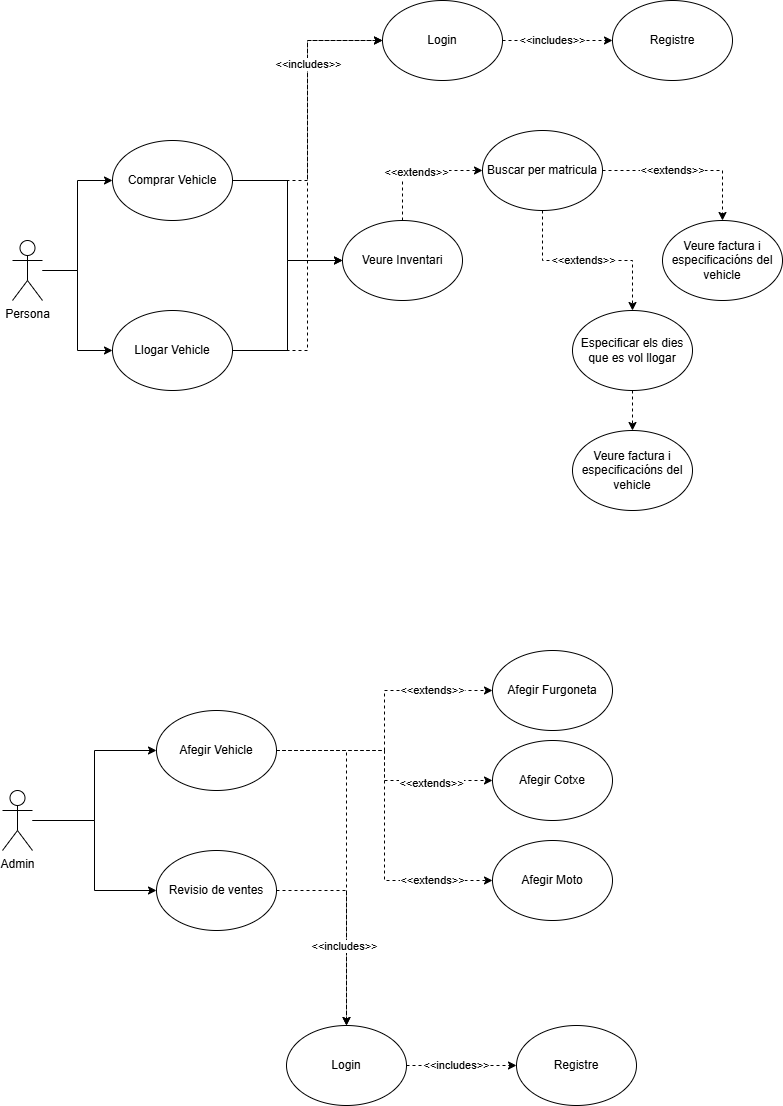

The diagram above was exported from draw.io. Its source (the exported page's mxGraphModel, read from the mxfile embedded in the PNG):
<mxGraphModel dx="368" dy="615" grid="1" gridSize="10" guides="1" tooltips="1" connect="1" arrows="1" fold="1" page="1" pageScale="1" pageWidth="827" pageHeight="1169" math="0" shadow="0">
  <root>
    <mxCell id="0" />
    <mxCell id="1" parent="0" />
    <mxCell id="xQyb7bGsDVTqBb_fMcVk-1" style="edgeStyle=orthogonalEdgeStyle;rounded=0;orthogonalLoop=1;jettySize=auto;html=1;entryX=0;entryY=0.5;entryDx=0;entryDy=0;" edge="1" parent="1" source="xQyb7bGsDVTqBb_fMcVk-3" target="xQyb7bGsDVTqBb_fMcVk-6">
      <mxGeometry relative="1" as="geometry" />
    </mxCell>
    <mxCell id="xQyb7bGsDVTqBb_fMcVk-2" style="edgeStyle=orthogonalEdgeStyle;rounded=0;orthogonalLoop=1;jettySize=auto;html=1;entryX=0;entryY=0.5;entryDx=0;entryDy=0;" edge="1" parent="1" source="xQyb7bGsDVTqBb_fMcVk-3" target="xQyb7bGsDVTqBb_fMcVk-10">
      <mxGeometry relative="1" as="geometry" />
    </mxCell>
    <mxCell id="xQyb7bGsDVTqBb_fMcVk-3" value="Persona" style="shape=umlActor;verticalLabelPosition=bottom;verticalAlign=top;html=1;outlineConnect=0;" vertex="1" parent="1">
      <mxGeometry x="880" y="450" width="30" height="60" as="geometry" />
    </mxCell>
    <mxCell id="xQyb7bGsDVTqBb_fMcVk-4" style="edgeStyle=orthogonalEdgeStyle;rounded=0;orthogonalLoop=1;jettySize=auto;html=1;entryX=0;entryY=0.5;entryDx=0;entryDy=0;dashed=1;" edge="1" parent="1" source="xQyb7bGsDVTqBb_fMcVk-6" target="xQyb7bGsDVTqBb_fMcVk-13">
      <mxGeometry relative="1" as="geometry" />
    </mxCell>
    <mxCell id="xQyb7bGsDVTqBb_fMcVk-5" style="edgeStyle=orthogonalEdgeStyle;rounded=0;orthogonalLoop=1;jettySize=auto;html=1;" edge="1" parent="1" source="xQyb7bGsDVTqBb_fMcVk-6" target="xQyb7bGsDVTqBb_fMcVk-16">
      <mxGeometry relative="1" as="geometry" />
    </mxCell>
    <mxCell id="xQyb7bGsDVTqBb_fMcVk-6" value="Comprar Vehicle" style="ellipse;whiteSpace=wrap;html=1;" vertex="1" parent="1">
      <mxGeometry x="980" y="350" width="120" height="80" as="geometry" />
    </mxCell>
    <mxCell id="xQyb7bGsDVTqBb_fMcVk-7" style="edgeStyle=orthogonalEdgeStyle;rounded=0;orthogonalLoop=1;jettySize=auto;html=1;entryX=0;entryY=0.5;entryDx=0;entryDy=0;dashed=1;" edge="1" parent="1" source="xQyb7bGsDVTqBb_fMcVk-10" target="xQyb7bGsDVTqBb_fMcVk-13">
      <mxGeometry relative="1" as="geometry" />
    </mxCell>
    <mxCell id="xQyb7bGsDVTqBb_fMcVk-8" value="&amp;lt;&amp;lt;includes&amp;gt;&amp;gt;" style="edgeLabel;html=1;align=center;verticalAlign=middle;resizable=0;points=[];" connectable="0" vertex="1" parent="xQyb7bGsDVTqBb_fMcVk-7">
      <mxGeometry x="0.574" y="-1" relative="1" as="geometry">
        <mxPoint as="offset" />
      </mxGeometry>
    </mxCell>
    <mxCell id="xQyb7bGsDVTqBb_fMcVk-9" style="edgeStyle=orthogonalEdgeStyle;rounded=0;orthogonalLoop=1;jettySize=auto;html=1;entryX=0;entryY=0.5;entryDx=0;entryDy=0;" edge="1" parent="1" source="xQyb7bGsDVTqBb_fMcVk-10" target="xQyb7bGsDVTqBb_fMcVk-16">
      <mxGeometry relative="1" as="geometry" />
    </mxCell>
    <mxCell id="xQyb7bGsDVTqBb_fMcVk-10" value="Llogar Vehicle" style="ellipse;whiteSpace=wrap;html=1;" vertex="1" parent="1">
      <mxGeometry x="980" y="520" width="120" height="80" as="geometry" />
    </mxCell>
    <mxCell id="xQyb7bGsDVTqBb_fMcVk-11" style="edgeStyle=orthogonalEdgeStyle;rounded=0;orthogonalLoop=1;jettySize=auto;html=1;dashed=1;" edge="1" parent="1" source="xQyb7bGsDVTqBb_fMcVk-13" target="xQyb7bGsDVTqBb_fMcVk-14">
      <mxGeometry relative="1" as="geometry" />
    </mxCell>
    <mxCell id="xQyb7bGsDVTqBb_fMcVk-12" value="&amp;lt;&amp;lt;includes&amp;gt;&amp;gt;" style="edgeLabel;html=1;align=center;verticalAlign=middle;resizable=0;points=[];" connectable="0" vertex="1" parent="xQyb7bGsDVTqBb_fMcVk-11">
      <mxGeometry x="-0.0914" relative="1" as="geometry">
        <mxPoint as="offset" />
      </mxGeometry>
    </mxCell>
    <mxCell id="xQyb7bGsDVTqBb_fMcVk-13" value="Login" style="ellipse;whiteSpace=wrap;html=1;" vertex="1" parent="1">
      <mxGeometry x="1250" y="210" width="120" height="80" as="geometry" />
    </mxCell>
    <mxCell id="xQyb7bGsDVTqBb_fMcVk-14" value="Registre" style="ellipse;whiteSpace=wrap;html=1;" vertex="1" parent="1">
      <mxGeometry x="1480" y="210" width="120" height="80" as="geometry" />
    </mxCell>
    <mxCell id="xQyb7bGsDVTqBb_fMcVk-15" style="edgeStyle=orthogonalEdgeStyle;rounded=0;orthogonalLoop=1;jettySize=auto;html=1;entryX=0;entryY=0.5;entryDx=0;entryDy=0;exitX=0.5;exitY=0;exitDx=0;exitDy=0;dashed=1;" edge="1" parent="1" source="xQyb7bGsDVTqBb_fMcVk-16" target="xQyb7bGsDVTqBb_fMcVk-19">
      <mxGeometry relative="1" as="geometry" />
    </mxCell>
    <mxCell id="xQyb7bGsDVTqBb_fMcVk-47" value="&amp;lt;&amp;lt;extends&amp;gt;&amp;gt;" style="edgeLabel;html=1;align=center;verticalAlign=middle;resizable=0;points=[];" vertex="1" connectable="0" parent="xQyb7bGsDVTqBb_fMcVk-15">
      <mxGeometry x="-0.0205" y="-2" relative="1" as="geometry">
        <mxPoint as="offset" />
      </mxGeometry>
    </mxCell>
    <mxCell id="xQyb7bGsDVTqBb_fMcVk-16" value="Veure Inventari" style="ellipse;whiteSpace=wrap;html=1;" vertex="1" parent="1">
      <mxGeometry x="1210" y="430" width="120" height="80" as="geometry" />
    </mxCell>
    <mxCell id="xQyb7bGsDVTqBb_fMcVk-17" style="edgeStyle=orthogonalEdgeStyle;rounded=0;orthogonalLoop=1;jettySize=auto;html=1;entryX=0.5;entryY=0;entryDx=0;entryDy=0;dashed=1;" edge="1" parent="1" source="xQyb7bGsDVTqBb_fMcVk-19" target="xQyb7bGsDVTqBb_fMcVk-20">
      <mxGeometry relative="1" as="geometry" />
    </mxCell>
    <mxCell id="xQyb7bGsDVTqBb_fMcVk-45" value="&amp;lt;&amp;lt;extends&amp;gt;&amp;gt;" style="edgeLabel;html=1;align=center;verticalAlign=middle;resizable=0;points=[];" vertex="1" connectable="0" parent="xQyb7bGsDVTqBb_fMcVk-17">
      <mxGeometry x="-0.1627" y="2" relative="1" as="geometry">
        <mxPoint x="-1" y="2" as="offset" />
      </mxGeometry>
    </mxCell>
    <mxCell id="xQyb7bGsDVTqBb_fMcVk-18" style="edgeStyle=orthogonalEdgeStyle;rounded=0;orthogonalLoop=1;jettySize=auto;html=1;entryX=0.5;entryY=0;entryDx=0;entryDy=0;dashed=1;" edge="1" parent="1" source="xQyb7bGsDVTqBb_fMcVk-19" target="xQyb7bGsDVTqBb_fMcVk-22">
      <mxGeometry relative="1" as="geometry" />
    </mxCell>
    <mxCell id="xQyb7bGsDVTqBb_fMcVk-46" value="&amp;lt;&amp;lt;extends&amp;gt;&amp;gt;" style="edgeLabel;html=1;align=center;verticalAlign=middle;resizable=0;points=[];" vertex="1" connectable="0" parent="xQyb7bGsDVTqBb_fMcVk-18">
      <mxGeometry x="-0.0404" y="3" relative="1" as="geometry">
        <mxPoint y="3" as="offset" />
      </mxGeometry>
    </mxCell>
    <mxCell id="xQyb7bGsDVTqBb_fMcVk-19" value="Buscar per matricula" style="ellipse;whiteSpace=wrap;html=1;" vertex="1" parent="1">
      <mxGeometry x="1350" y="340" width="120" height="80" as="geometry" />
    </mxCell>
    <mxCell id="xQyb7bGsDVTqBb_fMcVk-20" value="Veure factura i especificacións del vehicle" style="ellipse;whiteSpace=wrap;html=1;" vertex="1" parent="1">
      <mxGeometry x="1530" y="430" width="120" height="80" as="geometry" />
    </mxCell>
    <mxCell id="xQyb7bGsDVTqBb_fMcVk-21" style="edgeStyle=orthogonalEdgeStyle;rounded=0;orthogonalLoop=1;jettySize=auto;html=1;dashed=1;" edge="1" parent="1" source="xQyb7bGsDVTqBb_fMcVk-22" target="xQyb7bGsDVTqBb_fMcVk-23">
      <mxGeometry relative="1" as="geometry" />
    </mxCell>
    <mxCell id="xQyb7bGsDVTqBb_fMcVk-22" value="Especificar els dies que es vol llogar" style="ellipse;whiteSpace=wrap;html=1;" vertex="1" parent="1">
      <mxGeometry x="1440" y="520" width="120" height="80" as="geometry" />
    </mxCell>
    <mxCell id="xQyb7bGsDVTqBb_fMcVk-23" value="Veure factura i especificacións del vehicle" style="ellipse;whiteSpace=wrap;html=1;" vertex="1" parent="1">
      <mxGeometry x="1440" y="640" width="120" height="80" as="geometry" />
    </mxCell>
    <mxCell id="xQyb7bGsDVTqBb_fMcVk-24" style="edgeStyle=orthogonalEdgeStyle;rounded=0;orthogonalLoop=1;jettySize=auto;html=1;entryX=0;entryY=0.5;entryDx=0;entryDy=0;" edge="1" parent="1" source="xQyb7bGsDVTqBb_fMcVk-26" target="xQyb7bGsDVTqBb_fMcVk-31">
      <mxGeometry relative="1" as="geometry" />
    </mxCell>
    <mxCell id="xQyb7bGsDVTqBb_fMcVk-25" style="edgeStyle=orthogonalEdgeStyle;rounded=0;orthogonalLoop=1;jettySize=auto;html=1;entryX=0;entryY=0.5;entryDx=0;entryDy=0;" edge="1" parent="1" source="xQyb7bGsDVTqBb_fMcVk-26" target="xQyb7bGsDVTqBb_fMcVk-33">
      <mxGeometry relative="1" as="geometry" />
    </mxCell>
    <mxCell id="xQyb7bGsDVTqBb_fMcVk-26" value="Admin" style="shape=umlActor;verticalLabelPosition=bottom;verticalAlign=top;html=1;outlineConnect=0;" vertex="1" parent="1">
      <mxGeometry x="870" y="1000" width="30" height="60" as="geometry" />
    </mxCell>
    <mxCell id="xQyb7bGsDVTqBb_fMcVk-27" style="edgeStyle=orthogonalEdgeStyle;rounded=0;orthogonalLoop=1;jettySize=auto;html=1;entryX=0.5;entryY=0;entryDx=0;entryDy=0;dashed=1;" edge="1" parent="1" source="xQyb7bGsDVTqBb_fMcVk-31" target="xQyb7bGsDVTqBb_fMcVk-36">
      <mxGeometry relative="1" as="geometry" />
    </mxCell>
    <mxCell id="xQyb7bGsDVTqBb_fMcVk-28" style="edgeStyle=orthogonalEdgeStyle;rounded=0;orthogonalLoop=1;jettySize=auto;html=1;entryX=0;entryY=0.5;entryDx=0;entryDy=0;dashed=1;" edge="1" parent="1" source="xQyb7bGsDVTqBb_fMcVk-31" target="xQyb7bGsDVTqBb_fMcVk-38">
      <mxGeometry relative="1" as="geometry" />
    </mxCell>
    <mxCell id="xQyb7bGsDVTqBb_fMcVk-49" value="&amp;lt;&amp;lt;extends&amp;gt;&amp;gt;" style="edgeLabel;html=1;align=center;verticalAlign=middle;resizable=0;points=[];" vertex="1" connectable="0" parent="xQyb7bGsDVTqBb_fMcVk-28">
      <mxGeometry x="0.3382" y="-1" relative="1" as="geometry">
        <mxPoint x="31" y="-1" as="offset" />
      </mxGeometry>
    </mxCell>
    <mxCell id="xQyb7bGsDVTqBb_fMcVk-29" style="edgeStyle=orthogonalEdgeStyle;rounded=0;orthogonalLoop=1;jettySize=auto;html=1;dashed=1;" edge="1" parent="1" source="xQyb7bGsDVTqBb_fMcVk-31" target="xQyb7bGsDVTqBb_fMcVk-39">
      <mxGeometry relative="1" as="geometry" />
    </mxCell>
    <mxCell id="xQyb7bGsDVTqBb_fMcVk-50" value="&amp;lt;&amp;lt;extends&amp;gt;&amp;gt;" style="edgeLabel;html=1;align=center;verticalAlign=middle;resizable=0;points=[];" vertex="1" connectable="0" parent="xQyb7bGsDVTqBb_fMcVk-29">
      <mxGeometry x="0.4946" y="-3" relative="1" as="geometry">
        <mxPoint as="offset" />
      </mxGeometry>
    </mxCell>
    <mxCell id="xQyb7bGsDVTqBb_fMcVk-30" style="edgeStyle=orthogonalEdgeStyle;rounded=0;orthogonalLoop=1;jettySize=auto;html=1;entryX=0;entryY=0.5;entryDx=0;entryDy=0;dashed=1;" edge="1" parent="1" source="xQyb7bGsDVTqBb_fMcVk-31" target="xQyb7bGsDVTqBb_fMcVk-40">
      <mxGeometry relative="1" as="geometry" />
    </mxCell>
    <mxCell id="xQyb7bGsDVTqBb_fMcVk-51" value="&amp;lt;&amp;lt;extends&amp;gt;&amp;gt;" style="edgeLabel;html=1;align=center;verticalAlign=middle;resizable=0;points=[];" vertex="1" connectable="0" parent="xQyb7bGsDVTqBb_fMcVk-30">
      <mxGeometry x="0.6503" relative="1" as="geometry">
        <mxPoint as="offset" />
      </mxGeometry>
    </mxCell>
    <mxCell id="xQyb7bGsDVTqBb_fMcVk-31" value="Afegir Vehicle" style="ellipse;whiteSpace=wrap;html=1;" vertex="1" parent="1">
      <mxGeometry x="1024" y="920" width="120" height="80" as="geometry" />
    </mxCell>
    <mxCell id="xQyb7bGsDVTqBb_fMcVk-32" style="edgeStyle=orthogonalEdgeStyle;rounded=0;orthogonalLoop=1;jettySize=auto;html=1;entryX=0.5;entryY=0;entryDx=0;entryDy=0;dashed=1;" edge="1" parent="1" source="xQyb7bGsDVTqBb_fMcVk-33" target="xQyb7bGsDVTqBb_fMcVk-36">
      <mxGeometry relative="1" as="geometry" />
    </mxCell>
    <mxCell id="xQyb7bGsDVTqBb_fMcVk-48" value="&amp;lt;&amp;lt;includes&amp;gt;&amp;gt;" style="edgeLabel;html=1;align=center;verticalAlign=middle;resizable=0;points=[];" vertex="1" connectable="0" parent="xQyb7bGsDVTqBb_fMcVk-32">
      <mxGeometry x="0.2276" y="-2" relative="1" as="geometry">
        <mxPoint as="offset" />
      </mxGeometry>
    </mxCell>
    <mxCell id="xQyb7bGsDVTqBb_fMcVk-33" value="Revisio de ventes" style="ellipse;whiteSpace=wrap;html=1;" vertex="1" parent="1">
      <mxGeometry x="1024" y="1060" width="120" height="80" as="geometry" />
    </mxCell>
    <mxCell id="xQyb7bGsDVTqBb_fMcVk-34" style="edgeStyle=orthogonalEdgeStyle;rounded=0;orthogonalLoop=1;jettySize=auto;html=1;dashed=1;" edge="1" parent="1" source="xQyb7bGsDVTqBb_fMcVk-36" target="xQyb7bGsDVTqBb_fMcVk-37">
      <mxGeometry relative="1" as="geometry" />
    </mxCell>
    <mxCell id="xQyb7bGsDVTqBb_fMcVk-35" value="&amp;lt;&amp;lt;includes&amp;gt;&amp;gt;" style="edgeLabel;html=1;align=center;verticalAlign=middle;resizable=0;points=[];" connectable="0" vertex="1" parent="xQyb7bGsDVTqBb_fMcVk-34">
      <mxGeometry x="-0.0914" relative="1" as="geometry">
        <mxPoint as="offset" />
      </mxGeometry>
    </mxCell>
    <mxCell id="xQyb7bGsDVTqBb_fMcVk-36" value="Login" style="ellipse;whiteSpace=wrap;html=1;" vertex="1" parent="1">
      <mxGeometry x="1154" y="1235" width="120" height="80" as="geometry" />
    </mxCell>
    <mxCell id="xQyb7bGsDVTqBb_fMcVk-37" value="Registre" style="ellipse;whiteSpace=wrap;html=1;" vertex="1" parent="1">
      <mxGeometry x="1384" y="1235" width="120" height="80" as="geometry" />
    </mxCell>
    <mxCell id="xQyb7bGsDVTqBb_fMcVk-38" value="Afegir Furgoneta" style="ellipse;whiteSpace=wrap;html=1;" vertex="1" parent="1">
      <mxGeometry x="1360" y="860" width="120" height="80" as="geometry" />
    </mxCell>
    <mxCell id="xQyb7bGsDVTqBb_fMcVk-39" value="Afegir Cotxe" style="ellipse;whiteSpace=wrap;html=1;" vertex="1" parent="1">
      <mxGeometry x="1360" y="950" width="120" height="80" as="geometry" />
    </mxCell>
    <mxCell id="xQyb7bGsDVTqBb_fMcVk-40" value="Afegir Moto" style="ellipse;whiteSpace=wrap;html=1;" vertex="1" parent="1">
      <mxGeometry x="1360" y="1050" width="120" height="80" as="geometry" />
    </mxCell>
  </root>
</mxGraphModel>